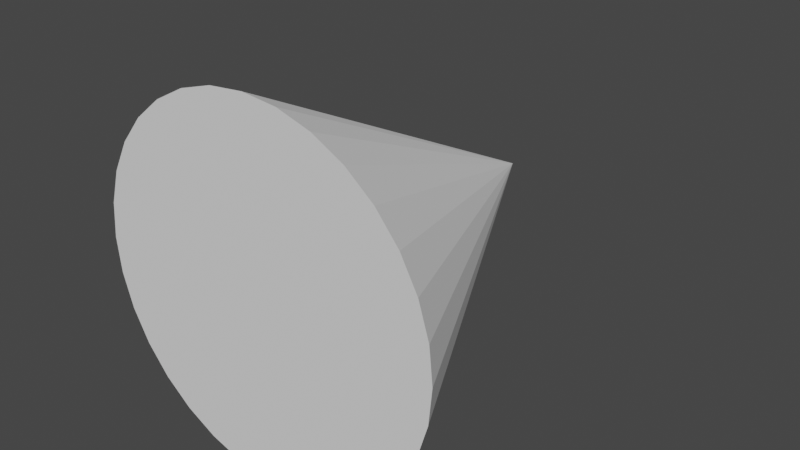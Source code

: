 # Source: TestCone.blend  (saved by Blender 2.92.15; exported with 4.5.12 LTS)
import bpy
from mathutils import Matrix  # noqa: F401  (used for matrix-valued properties, if any)

bpy.ops.wm.read_factory_settings(use_empty=True)
scene = bpy.context.scene
scene.name = 'Scene'

# ---- collections
col_collection = bpy.data.collections.new('Collection'); scene.collection.children.link(col_collection)

# ---- world
world_world = bpy.data.worlds.new('World'); scene.world = world_world
world_world.use_nodes = True; world_world.node_tree.nodes.clear()
_N = world_world.node_tree.nodes; _L = world_world.node_tree.links
n0 = _N.new('ShaderNodeOutputWorld'); n0.name = 'World Output'; n0.location = (300, 300)
n1 = _N.new('ShaderNodeBackground'); n1.name = 'Background'; n1.location = (10, 300)
n1.inputs[0].default_value = (0.05088, 0.05088, 0.05088, 1.0)
_L.new(n1.outputs[0], n0.inputs[0])
n0.is_active_output = True
world_world.color = (0.05088, 0.05088, 0.05088)
world_world.use_sun_shadow = False
world_world.sun_shadow_jitter_overblur = 0.0

# ---- meshes
me_cone = bpy.data.meshes.new('Cone')
me_cone.from_pydata([(7.105e-15, -0.06061, -1.939), (0.1951, -0.06061, -1.92), (0.3827, -0.06061, -1.863), (0.5556, -0.06061, -1.771), (0.7071, -0.06061, -1.647), (0.8315, -0.06061, -1.495), (0.9239, -0.06061, -1.322), (0.9808, -0.06061, -1.134), (1.0, -0.06061, -0.9394), (0.9808, -0.06061, -0.7443), (0.9239, -0.06061, -0.5567), (0.8315, -0.06061, -0.3838), (0.7071, -0.06061, -0.2323), (0.5556, -0.06061, -0.1079), (0.3827, -0.06061, -0.01551), (0.1951, -0.06061, 0.04139), (-3.258e-07, -0.06061, 0.06061), (-0.1951, -0.06061, 0.04139), (-0.3827, -0.06061, -0.01551), (-0.5556, -0.06061, -0.1079), (-0.7071, -0.06061, -0.2323), (-0.8315, -0.06061, -0.3838), (-0.9239, -0.06061, -0.5567), (-0.9808, -0.06061, -0.7443), (-1.0, -0.06061, -0.9394), (-0.9808, -0.06061, -1.134), (-0.9239, -0.06061, -1.322), (-0.8315, -0.06061, -1.495), (-0.7071, -0.06061, -1.647), (-0.5556, -0.06061, -1.771), (-0.3827, -0.06061, -1.863), (-0.1951, -0.06061, -1.92), (7.105e-15, 1.939, -0.9394)], [], [(0, 32, 1), (1, 32, 2), (2, 32, 3), (3, 32, 4), (4, 32, 5), (5, 32, 6), (6, 32, 7), (7, 32, 8), (8, 32, 9), (9, 32, 10), (10, 32, 11), (11, 32, 12), (12, 32, 13), (13, 32, 14), (14, 32, 15), (15, 32, 16), (16, 32, 17), (17, 32, 18), (18, 32, 19), (19, 32, 20), (20, 32, 21), (21, 32, 22), (22, 32, 23), (23, 32, 24), (24, 32, 25), (25, 32, 26), (26, 32, 27), (27, 32, 28), (28, 32, 29), (29, 32, 30), (0, 1, 2, 3, 4, 5, 6, 7, 8, 9, 10, 11, 12, 13, 14, 15, 16, 17, 18, 19, 20, 21, 22, 23, 24, 25, 26, 27, 28, 29, 30, 31), (30, 32, 31), (31, 32, 0)])
_uv = me_cone.uv_layers.new(name='UVMap')
_uv.uv.foreach_set('vector', [0.25, 0.49, 0.25, 0.25, 0.2968, 0.4854, 0.2968, 0.4854, 0.25, 0.25, 0.3418, 0.4717, 0.3418, 0.4717, 0.25, 0.25, 0.3833, 0.4496, 0.3833, 0.4496, 0.25, 0.25, 0.4197, 0.4197, 0.4197, 0.4197, 0.25, 0.25, 0.4496, 0.3833, 0.4496, 0.3833, 0.25, 0.25, 0.4717, 0.3418, 0.4717, 0.3418, 0.25, 0.25, 0.4854, 0.2968, 0.4854, 0.2968, 0.25, 0.25, 0.49, 0.25, 0.49, 0.25, 0.25, 0.25, 0.4854, 0.2032, 0.4854, 0.2032, 0.25, 0.25, 0.4717, 0.1582, 0.4717, 0.1582, 0.25, 0.25, 0.4496, 0.1167, 0.4496, 0.1167, 0.25, 0.25, 0.4197, 0.08029, 0.4197, 0.08029, 0.25, 0.25, 0.3833, 0.05045, 0.3833, 0.05045, 0.25, 0.25, 0.3418, 0.02827, 0.3418, 0.02827, 0.25, 0.25, 0.2968, 0.01461, 0.2968, 0.01461, 0.25, 0.25, 0.25, 0.01, 0.25, 0.01, 0.25, 0.25, 0.2032, 0.01461, 0.2032, 0.01461, 0.25, 0.25, 0.1582, 0.02827, 0.1582, 0.02827, 0.25, 0.25, 0.1167, 0.05045, 0.1167, 0.05045, 0.25, 0.25, 0.08029, 0.08029, 0.08029, 0.08029, 0.25, 0.25, 0.05045, 0.1167, 0.05045, 0.1167, 0.25, 0.25, 0.02827, 0.1582, 0.02827, 0.1582, 0.25, 0.25, 0.01461, 0.2032, 0.01461, 0.2032, 0.25, 0.25, 0.01, 0.25, 0.01, 0.25, 0.25, 0.25, 0.01461, 0.2968, 0.01461, 0.2968, 0.25, 0.25, 0.02827, 0.3418, 0.02827, 0.3418, 0.25, 0.25, 0.05045, 0.3833, 0.05045, 0.3833, 0.25, 0.25, 0.08029, 0.4197, 0.08029, 0.4197, 0.25, 0.25, 0.1167, 0.4496, 0.1167, 0.4496, 0.25, 0.25, 0.1582, 0.4717, 0.75, 0.49, 0.7968, 0.4854, 0.8418, 0.4717, 0.8833, 0.4496, 0.9197, 0.4197, 0.9496, 0.3833, 0.9717, 0.3418, 0.9854, 0.2968, 0.99, 0.25, 0.9854, 0.2032, 0.9717, 0.1582, 0.9496, 0.1167, 0.9197, 0.08029, 0.8833, 0.05045, 0.8418, 0.02827, 0.7968, 0.01461, 0.75, 0.01, 0.7032, 0.01461, 0.6582, 0.02827, 0.6167, 0.05045, 0.5803, 0.08029, 0.5504, 0.1167, 0.5283, 0.1582, 0.5146, 0.2032, 0.51, 0.25, 0.5146, 0.2968, 0.5283, 0.3418, 0.5504, 0.3833, 0.5803, 0.4197, 0.6167, 0.4496, 0.6582, 0.4717, 0.7032, 0.4854, 0.1582, 0.4717, 0.25, 0.25, 0.2032, 0.4854, 0.2032, 0.4854, 0.25, 0.25, 0.25, 0.49])
me_cone.use_remesh_fix_poles = True
me_cone.use_remesh_preserve_attributes = False
me_cone.use_mirror_vertex_groups = False
me_cone.update()

# ---- objects
ob_cone = bpy.data.objects.new('Cone', me_cone)

# ---- transforms, parenting, visibility, modifiers, constraints
ob_cone.location = (0.0, 0.0, 0.0)
ob_cone.lineart.crease_threshold = 0.0

# ---- collection membership
col_collection.objects.link(ob_cone)

# ---- scene / render settings (as saved in the file)
scene.frame_start = 1; scene.frame_end = 250; scene.frame_set(1)
scene.render.engine = 'BLENDER_EEVEE_NEXT'
scene.cycles.use_denoising = False
scene.cycles.samples = 128
scene.cycles.sampling_pattern = 'TABULATED_SOBOL'
scene.cycles.use_adaptive_sampling = False
scene.cycles.use_light_tree = False
scene.view_settings.view_transform = 'Filmic'
bpy.context.view_layer.update()

# ---- added for rendering (the .blend has no active camera and no usable light): camera, sun
cam_auto = bpy.data.cameras.new('AutoCamera')
cam_auto.lens = 50.0
cam_auto.sensor_width = 36.0
cam_auto.clip_end = 1000.0
ob_auto_camera = bpy.data.objects.new('AutoCamera', cam_auto)
scene.collection.objects.link(ob_auto_camera)
ob_auto_camera.location = (3.20507, -2.90669, 1.62466)
ob_auto_camera.rotation_euler = (1.09748, -7.21219e-08, 0.694738)
scene.camera = ob_auto_camera
light_auto_sun = bpy.data.lights.new('AutoSun', 'SUN')
light_auto_sun.energy = 3.0
light_auto_sun.angle = 0.0523599
ob_auto_sun = bpy.data.objects.new('AutoSun', light_auto_sun)
scene.collection.objects.link(ob_auto_sun)
ob_auto_sun.rotation_euler = (0.872665, 0.174533, 0.523599)
bpy.context.view_layer.update()
